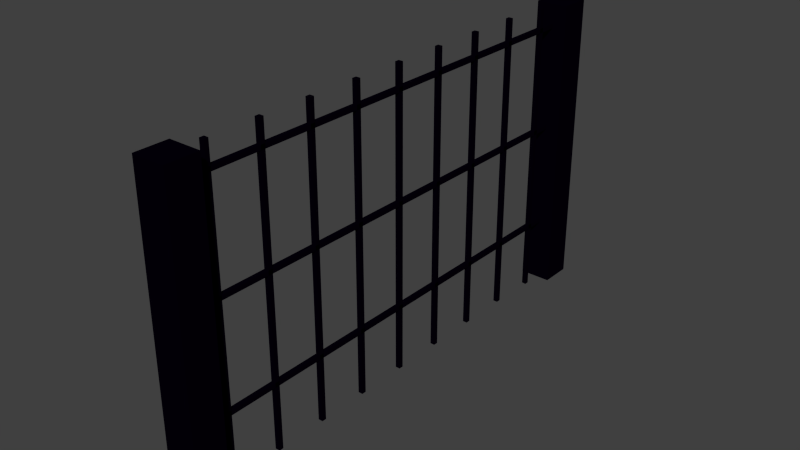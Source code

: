 # Source: fenceSlot.blend  (saved by Blender 2.62.0; exported with 4.5.12 LTS)
import bpy
from mathutils import Matrix  # noqa: F401  (used for matrix-valued properties, if any)

bpy.ops.wm.read_factory_settings(use_empty=True)
scene = bpy.context.scene
scene.name = 'Scene'

# ---- collections
col_collection_1 = bpy.data.collections.new('Collection 1'); scene.collection.children.link(col_collection_1)

# ---- materials (node trees are filled in below, after node groups)
mat_material = bpy.data.materials.new('Material')
mat_material.alpha_threshold = 0.0
mat_material.use_transparent_shadow = False
mat_material.diffuse_color = (0.0009949, 0.0, 0.003095, 1.0)
mat_material.roughness = 0.5
mat_material.line_color = (0.0, 0.0, 0.0, 1.0)

# ---- material node trees

# ---- world
world_world = bpy.data.worlds.new('World'); scene.world = world_world
world_world.color = (0.05088, 0.05088, 0.05088)
world_world.use_sun_shadow = False
world_world.sun_shadow_jitter_overblur = 0.0
world_world.cycles.sampling_method = 'MANUAL'
world_world.cycles.sample_map_resolution = 256

# ---- meshes
me_cube = bpy.data.meshes.new('Cube')
me_cube.from_pydata([(0.3051, -4.31, -0.001551), (0.3051, -4.921, -0.001551), (-0.3051, -4.921, -0.001551), (-0.3051, -4.31, -0.001551), (0.3051, -4.31, 5.716), (0.3051, -4.921, 5.716), (-0.3051, -4.921, 5.716), (-0.3051, -4.31, 5.716), (-0.3051, 4.983, 5.679), (-0.3051, 4.372, 5.679), (0.3051, 4.372, 5.679), (0.3051, 4.983, 5.679), (-0.3051, 4.983, -0.03929), (-0.3051, 4.372, -0.03929), (0.3051, 4.372, -0.03929), (0.3051, 4.983, -0.03929), (0.04425, 4.043, -0.03929), (0.04425, 3.958, -0.03929), (-0.04425, 3.969, -0.03929), (-0.04425, 4.055, -0.03929), (0.04425, 4.043, 5.679), (0.04425, 3.958, 5.679), (-0.04425, 3.969, 5.679), (-0.04425, 4.055, 5.679), (-0.04425, 3.052, 5.714), (-0.04425, 2.966, 5.714), (0.04425, 2.966, 5.714), (0.04425, 3.052, 5.714), (-0.04425, 3.052, -0.00362), (-0.04425, 2.966, -0.00362), (0.04425, 2.966, -0.00362), (0.04425, 3.052, -0.00362), (0.04425, 2.052, -0.00362), (0.04425, 1.966, -0.00362), (-0.04425, 1.966, -0.00362), (-0.04425, 2.052, -0.00362), (0.04425, 2.052, 5.714), (0.04425, 1.966, 5.714), (-0.04425, 1.966, 5.714), (-0.04425, 2.052, 5.714), (-0.04425, 1.052, 5.714), (-0.04425, 0.9664, 5.714), (0.04425, 0.9664, 5.714), (0.04425, 1.052, 5.714), (-0.04425, 1.052, -0.00362), (-0.04425, 0.9664, -0.00362), (0.04425, 0.9664, -0.00362), (0.04425, 1.052, -0.00362), (0.04425, 0.05181, -0.00362), (0.04425, -0.03363, -0.00362), (-0.04425, -0.03363, -0.00362), (-0.04425, 0.05181, -0.00362), (0.04425, 0.05181, 5.714), (0.04425, -0.03363, 5.714), (-0.04425, -0.03363, 5.714), (-0.04425, 0.05181, 5.714), (-0.04425, -0.9482, 5.714), (-0.04425, -1.034, 5.714), (0.04425, -1.034, 5.714), (0.04425, -0.9482, 5.714), (-0.04425, -0.9482, -0.00362), (-0.04425, -1.034, -0.00362), (0.04425, -1.034, -0.00362), (0.04425, -0.9482, -0.00362), (0.04425, -1.948, -0.00362), (0.04425, -2.034, -0.00362), (-0.04425, -2.034, -0.00362), (-0.04425, -1.948, -0.00362), (0.04425, -1.948, 5.714), (0.04425, -2.034, 5.714), (-0.04425, -2.034, 5.714), (-0.04425, -1.948, 5.714), (-0.04425, -2.948, 5.714), (-0.04425, -3.034, 5.714), (0.04425, -3.034, 5.714), (0.04425, -2.948, 5.714), (-0.04425, -2.948, -0.00362), (-0.04425, -3.034, -0.00362), (0.04425, -3.034, -0.00362), (0.04425, -2.948, -0.00362), (0.04425, -3.948, -0.00362), (0.04425, -4.034, -0.00362), (-0.04425, -4.034, -0.00362), (-0.04425, -3.948, -0.00362), (0.04425, -3.948, 5.714), (0.04425, -4.034, 5.714), (-0.04425, -4.034, 5.714), (-0.04425, -3.948, 5.714), (-0.04425, -4.309, 5.305), (-0.04425, -4.309, 5.219), (0.04425, -4.309, 5.219), (0.04425, -4.309, 5.305), (-0.04425, 4.39, 5.305), (-0.04425, 4.39, 5.219), (0.04425, 4.39, 5.219), (0.04425, 4.39, 5.305), (0.04425, 4.39, 1.305), (0.04425, 4.39, 1.219), (-0.04425, 4.39, 1.219), (-0.04425, 4.39, 1.305), (0.04425, -4.309, 1.305), (0.04425, -4.309, 1.219), (-0.04425, -4.309, 1.219), (-0.04425, -4.309, 1.305), (-0.04425, -4.309, 3.305), (-0.04425, -4.309, 3.219), (0.04425, -4.309, 3.219), (0.04425, -4.309, 3.305), (-0.04425, 4.39, 3.305), (-0.04425, 4.39, 3.219), (0.04425, 4.39, 3.219), (0.04425, 4.39, 3.305)], [], [(0, 1, 2, 3), (4, 7, 6, 5), (0, 4, 5, 1), (1, 5, 6, 2), (2, 6, 7, 3), (4, 0, 3, 7), (11, 15, 12, 8), (13, 9, 8, 12), (14, 10, 9, 13), (15, 11, 10, 14), (11, 8, 9, 10), (15, 14, 13, 12), (16, 17, 18, 19), (20, 23, 22, 21), (16, 20, 21, 17), (17, 21, 22, 18), (18, 22, 23, 19), (20, 16, 19, 23), (27, 31, 28, 24), (29, 25, 24, 28), (30, 26, 25, 29), (31, 27, 26, 30), (27, 24, 25, 26), (31, 30, 29, 28), (32, 33, 34, 35), (36, 39, 38, 37), (32, 36, 37, 33), (33, 37, 38, 34), (34, 38, 39, 35), (36, 32, 35, 39), (43, 47, 44, 40), (45, 41, 40, 44), (46, 42, 41, 45), (47, 43, 42, 46), (43, 40, 41, 42), (47, 46, 45, 44), (48, 49, 50, 51), (52, 55, 54, 53), (48, 52, 53, 49), (49, 53, 54, 50), (50, 54, 55, 51), (52, 48, 51, 55), (59, 63, 60, 56), (61, 57, 56, 60), (62, 58, 57, 61), (63, 59, 58, 62), (59, 56, 57, 58), (63, 62, 61, 60), (64, 65, 66, 67), (68, 71, 70, 69), (64, 68, 69, 65), (65, 69, 70, 66), (66, 70, 71, 67), (68, 64, 67, 71), (75, 79, 76, 72), (77, 73, 72, 76), (78, 74, 73, 77), (79, 75, 74, 78), (75, 72, 73, 74), (79, 78, 77, 76), (80, 81, 82, 83), (84, 87, 86, 85), (80, 84, 85, 81), (81, 85, 86, 82), (82, 86, 87, 83), (84, 80, 83, 87), (91, 95, 92, 88), (93, 89, 88, 92), (94, 90, 89, 93), (95, 91, 90, 94), (91, 88, 89, 90), (95, 94, 93, 92), (96, 97, 98, 99), (100, 103, 102, 101), (96, 100, 101, 97), (97, 101, 102, 98), (98, 102, 103, 99), (100, 96, 99, 103), (107, 111, 108, 104), (109, 105, 104, 108), (110, 106, 105, 109), (111, 107, 106, 110), (107, 104, 105, 106), (111, 110, 109, 108)])
me_cube.materials.append(mat_material)
me_cube.use_remesh_preserve_volume = False
me_cube.use_remesh_preserve_attributes = False
me_cube.use_mirror_vertex_groups = False
me_cube.update()

# ---- objects
ob_cube = bpy.data.objects.new('Cube', me_cube)

# ---- transforms, parenting, visibility, modifiers, constraints
ob_cube.location = (0.0, 0.0, 0.0)
ob_cube.lock_rotations_4d = False
ob_cube.empty_display_type = 'ARROWS'
ob_cube.lineart.crease_threshold = 0.0

# ---- collection membership
col_collection_1.objects.link(ob_cube)

# ---- scene / render settings (as saved in the file)
scene.frame_start = 1; scene.frame_end = 250; scene.frame_set(1)
scene.render.engine = 'BLENDER_EEVEE_NEXT'
scene.render.image_settings.color_mode = 'RGB'
scene.render.image_settings.compression = 90
scene.render.resolution_percentage = 50
scene.render.dither_intensity = 0.0
scene.render.bake_margin = 2
scene.render.bake_bias = 0.0
scene.cycles.use_denoising = False
scene.cycles.samples = 10
scene.cycles.sampling_pattern = 'TABULATED_SOBOL'
scene.cycles.light_sampling_threshold = 0.0
scene.cycles.use_adaptive_sampling = False
scene.cycles.use_light_tree = False
scene.cycles.blur_glossy = 0.0
scene.cycles.volume_bounces = 1
scene.cycles.pixel_filter_type = 'GAUSSIAN'
scene.cycles.sample_clamp_indirect = 0.0
scene.view_settings.view_transform = 'Standard'
bpy.context.view_layer.update()

# ---- added for rendering (the .blend has no active camera and no usable light): camera, sun
cam_auto = bpy.data.cameras.new('AutoCamera')
cam_auto.lens = 50.0
cam_auto.sensor_width = 36.0
cam_auto.clip_end = 1000.0
ob_auto_camera = bpy.data.objects.new('AutoCamera', cam_auto)
scene.collection.objects.link(ob_auto_camera)
ob_auto_camera.location = (10.613, -12.7046, 11.3289)
ob_auto_camera.rotation_euler = (1.09748, -7.21219e-08, 0.694738)
scene.camera = ob_auto_camera
light_auto_sun = bpy.data.lights.new('AutoSun', 'SUN')
light_auto_sun.energy = 3.0
light_auto_sun.angle = 0.0523599
ob_auto_sun = bpy.data.objects.new('AutoSun', light_auto_sun)
scene.collection.objects.link(ob_auto_sun)
ob_auto_sun.rotation_euler = (0.872665, 0.174533, 0.523599)
bpy.context.view_layer.update()
